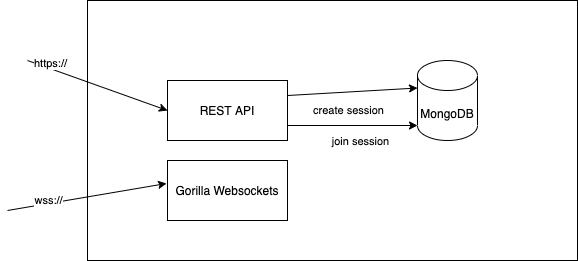

The diagram above was exported from draw.io. Its source (the exported page's mxGraphModel, read from the mxfile embedded in the PNG):
<mxGraphModel dx="786" dy="475" grid="1" gridSize="10" guides="1" tooltips="1" connect="1" arrows="1" fold="1" page="1" pageScale="1" pageWidth="827" pageHeight="1169" math="0" shadow="0">
  <root>
    <mxCell id="0" />
    <mxCell id="1" parent="0" />
    <mxCell id="2" value="" style="rounded=0;whiteSpace=wrap;html=1;" vertex="1" parent="1">
      <mxGeometry x="140" y="210" width="490" height="260" as="geometry" />
    </mxCell>
    <mxCell id="3" value="&lt;span&gt;Gorilla Websockets&lt;/span&gt;" style="rounded=0;whiteSpace=wrap;html=1;" vertex="1" parent="1">
      <mxGeometry x="220" y="370" width="120" height="60" as="geometry" />
    </mxCell>
    <mxCell id="4" value="MongoDB" style="shape=cylinder3;whiteSpace=wrap;html=1;boundedLbl=1;backgroundOutline=1;size=15;" vertex="1" parent="1">
      <mxGeometry x="470" y="270" width="60" height="80" as="geometry" />
    </mxCell>
    <mxCell id="5" value="" style="endArrow=classic;html=1;entryX=-0.008;entryY=0.383;entryDx=0;entryDy=0;entryPerimeter=0;" edge="1" target="3" parent="1">
      <mxGeometry width="50" height="50" relative="1" as="geometry">
        <mxPoint x="60" y="420" as="sourcePoint" />
        <mxPoint x="430" y="340" as="targetPoint" />
      </mxGeometry>
    </mxCell>
    <mxCell id="6" value="wss://" style="edgeLabel;html=1;align=center;verticalAlign=middle;resizable=0;points=[];" vertex="1" connectable="0" parent="5">
      <mxGeometry x="-0.4741" y="4" relative="1" as="geometry">
        <mxPoint as="offset" />
      </mxGeometry>
    </mxCell>
    <mxCell id="7" style="rounded=0;orthogonalLoop=1;jettySize=auto;html=1;exitX=1;exitY=0.25;exitDx=0;exitDy=0;entryX=0;entryY=0;entryDx=0;entryDy=27.5;entryPerimeter=0;" edge="1" source="11" target="4" parent="1">
      <mxGeometry relative="1" as="geometry" />
    </mxCell>
    <mxCell id="8" value="create session" style="edgeLabel;html=1;align=center;verticalAlign=middle;resizable=0;points=[];" vertex="1" connectable="0" parent="7">
      <mxGeometry x="-0.792" relative="1" as="geometry">
        <mxPoint x="47" y="15" as="offset" />
      </mxGeometry>
    </mxCell>
    <mxCell id="9" style="rounded=0;orthogonalLoop=1;jettySize=auto;html=1;exitX=1;exitY=0.75;exitDx=0;exitDy=0;entryX=0;entryY=1;entryDx=0;entryDy=-15;entryPerimeter=0;" edge="1" source="11" target="4" parent="1">
      <mxGeometry relative="1" as="geometry" />
    </mxCell>
    <mxCell id="10" value="join session" style="edgeLabel;html=1;align=center;verticalAlign=middle;resizable=0;points=[];" vertex="1" connectable="0" parent="9">
      <mxGeometry x="-0.4692" y="-4" relative="1" as="geometry">
        <mxPoint x="37" y="11" as="offset" />
      </mxGeometry>
    </mxCell>
    <mxCell id="11" value="&lt;span&gt;REST API&lt;/span&gt;" style="rounded=0;whiteSpace=wrap;html=1;" vertex="1" parent="1">
      <mxGeometry x="220" y="290" width="120" height="60" as="geometry" />
    </mxCell>
    <mxCell id="12" value="" style="endArrow=classic;html=1;entryX=0;entryY=0.5;entryDx=0;entryDy=0;" edge="1" target="11" parent="1">
      <mxGeometry width="50" height="50" relative="1" as="geometry">
        <mxPoint x="80" y="270" as="sourcePoint" />
        <mxPoint x="430" y="370" as="targetPoint" />
      </mxGeometry>
    </mxCell>
    <mxCell id="13" value="https://" style="edgeLabel;html=1;align=center;verticalAlign=middle;resizable=0;points=[];" vertex="1" connectable="0" parent="12">
      <mxGeometry x="-0.7077" y="5" relative="1" as="geometry">
        <mxPoint as="offset" />
      </mxGeometry>
    </mxCell>
  </root>
</mxGraphModel>